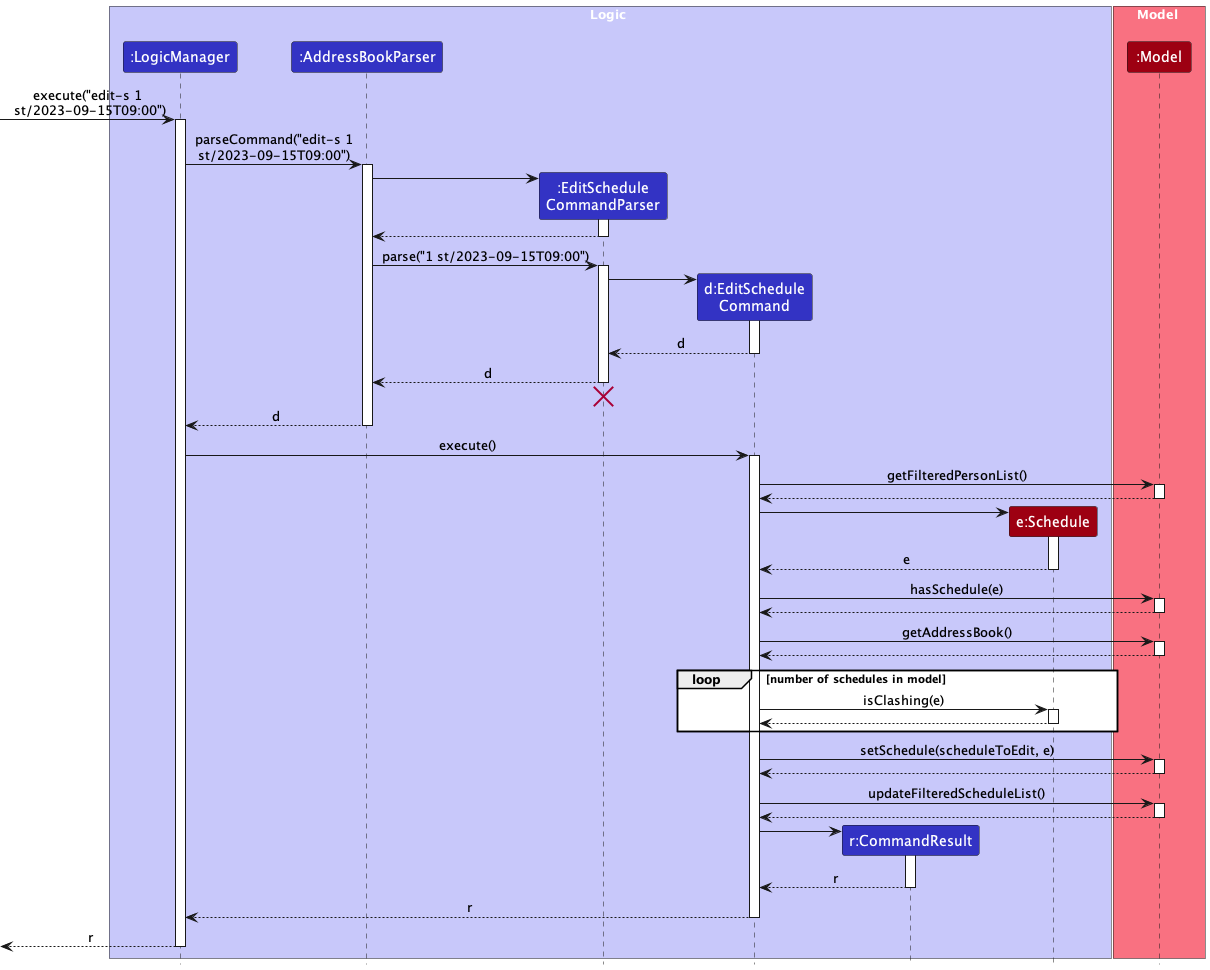

The diagram above was rendered by PlantUML. Its source (embedded in the PNG):
@startuml
!include style.puml
skinparam ArrowFontStyle plain

box Logic LOGIC_COLOR_T1
participant ":LogicManager" as LogicManager LOGIC_COLOR
participant ":AddressBookParser" as AddressBookParser LOGIC_COLOR
participant ":EditSchedule\nCommandParser" as EditScheduleCommandParser LOGIC_COLOR
participant "d:EditSchedule\nCommand" as EditScheduleCommand LOGIC_COLOR
participant "r:CommandResult" as CommandResult LOGIC_COLOR
participant "e:Schedule" as EditedSchedule MODEL_COLOR
end box

box Model MODEL_COLOR_T1
participant ":Model" as Model MODEL_COLOR
end box

[-> LogicManager : execute("edit-s 1\n st/2023-09-15T09:00")
activate LogicManager

LogicManager -> AddressBookParser : parseCommand("edit-s 1\nst/2023-09-15T09:00")
activate AddressBookParser

create EditScheduleCommandParser
AddressBookParser -> EditScheduleCommandParser
activate EditScheduleCommandParser

EditScheduleCommandParser --> AddressBookParser
deactivate EditScheduleCommandParser

AddressBookParser -> EditScheduleCommandParser : parse("1 st/2023-09-15T09:00")
activate EditScheduleCommandParser

create EditScheduleCommand
EditScheduleCommandParser -> EditScheduleCommand
activate EditScheduleCommand

EditScheduleCommand --> EditScheduleCommandParser : d
deactivate EditScheduleCommand

EditScheduleCommandParser --> AddressBookParser : d
deactivate EditScheduleCommandParser
'Hidden arrow to position the destroy marker below the end of the activation bar.
EditScheduleCommandParser -[hidden]-> AddressBookParser
destroy EditScheduleCommandParser

AddressBookParser --> LogicManager : d
deactivate AddressBookParser

LogicManager -> EditScheduleCommand : execute()
activate EditScheduleCommand

EditScheduleCommand -> Model ++ : getFilteredPersonList()
return

create EditedSchedule
EditScheduleCommand -> EditedSchedule ++
return e
EditScheduleCommand -> Model ++ : hasSchedule(e)
return

EditScheduleCommand -> Model ++ : getAddressBook()
return

loop number of schedules in model
    EditScheduleCommand -> EditedSchedule : isClashing(e)
    activate EditedSchedule
    EditedSchedule --> EditScheduleCommand
    deactivate EditedSchedule
end

EditScheduleCommand -> Model ++ : setSchedule(scheduleToEdit, e)
return
EditScheduleCommand -> Model ++ : updateFilteredScheduleList()
return

create CommandResult
EditScheduleCommand -> CommandResult
activate CommandResult

CommandResult --> EditScheduleCommand : r
deactivate CommandResult

EditScheduleCommand --> LogicManager : r
deactivate EditScheduleCommand

[<--LogicManager : r
deactivate LogicManager
@enduml